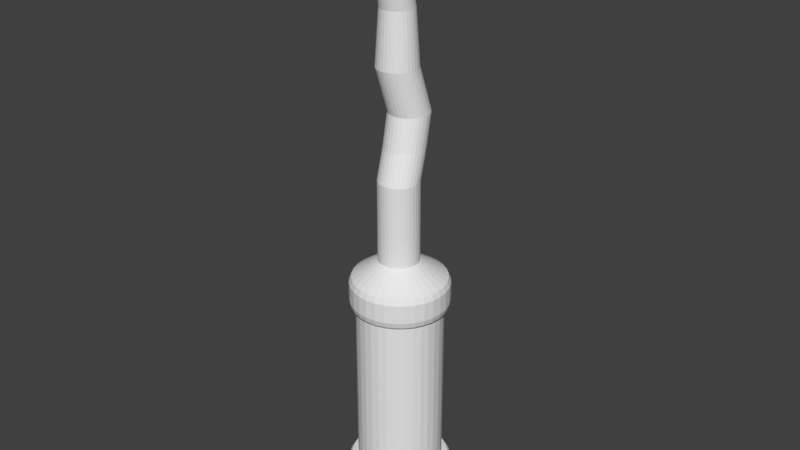 # Source: MagicWand.blend  (saved by Blender 2.78.0; exported with 4.5.12 LTS)
import bpy
from mathutils import Matrix  # noqa: F401  (used for matrix-valued properties, if any)

bpy.ops.wm.read_factory_settings(use_empty=True)
scene = bpy.context.scene
scene.name = 'Scene'

# ---- collections
col_collection_1 = bpy.data.collections.new('Collection 1'); scene.collection.children.link(col_collection_1)

# ---- world
world_world = bpy.data.worlds.new('World'); scene.world = world_world
world_world.color = (0.05088, 0.05088, 0.05088)
world_world.use_sun_shadow = False
world_world.sun_shadow_jitter_overblur = 0.0
world_world.cycles.sampling_method = 'MANUAL'

# ---- meshes
me_cylinder = bpy.data.meshes.new('Cylinder')
me_cylinder.from_pydata([(0.008223, 0.8959, -0.3508), (0.008223, 0.8959, 0.1346), (0.1796, 0.879, -0.3508), (0.1796, 0.879, 0.1346), (0.3443, 0.8291, -0.3508), (0.3443, 0.8291, 0.1346), (0.4961, 0.7479, -0.3508), (0.4961, 0.7479, 0.1346), (0.6292, 0.6387, -0.3508), (0.6292, 0.6387, 0.1346), (0.7384, 0.5056, -0.3508), (0.7384, 0.5056, 0.1346), (0.8196, 0.3538, -0.3508), (0.8196, 0.3538, 0.1346), (0.8695, 0.189, -0.3508), (0.8695, 0.189, 0.1346), (0.8864, 0.0177, -0.3508), (0.8864, 0.0177, 0.1346), (0.8695, -0.1536, -0.3508), (0.8695, -0.1536, 0.1346), (0.8196, -0.3184, -0.3508), (0.8196, -0.3184, 0.1346), (0.7384, -0.4702, -0.3508), (0.7384, -0.4702, 0.1346), (0.6292, -0.6033, -0.3508), (0.6292, -0.6033, 0.1346), (0.4961, -0.7125, -0.3508), (0.4961, -0.7125, 0.1346), (0.3443, -0.7936, -0.3508), (0.3443, -0.7936, 0.1346), (0.1796, -0.8436, -0.3508), (0.1796, -0.8436, 0.1346), (0.008222, -0.8605, -0.3508), (0.008222, -0.8605, 0.1346), (-0.1631, -0.8436, -0.3508), (-0.1631, -0.8436, 0.1346), (-0.3278, -0.7936, -0.3508), (-0.3278, -0.7936, 0.1346), (-0.4797, -0.7125, -0.3508), (-0.4797, -0.7125, 0.1346), (-0.6128, -0.6033, -0.3508), (-0.6128, -0.6033, 0.1346), (-0.722, -0.4702, -0.3508), (-0.722, -0.4702, 0.1346), (-0.8031, -0.3184, -0.3508), (-0.8031, -0.3184, 0.1346), (-0.8531, -0.1536, -0.3508), (-0.8531, -0.1536, 0.1346), (-0.87, 0.0177, -0.3508), (-0.87, 0.0177, 0.1346), (-0.8531, 0.189, -0.3508), (-0.8531, 0.189, 0.1346), (-0.8031, 0.3538, -0.3508), (-0.8031, 0.3538, 0.1346), (-0.722, 0.5056, -0.3508), (-0.722, 0.5056, 0.1346), (-0.6128, 0.6387, -0.3508), (-0.6128, 0.6387, 0.1346), (-0.4797, 0.7479, -0.3508), (-0.4797, 0.7479, 0.1346), (-0.3278, 0.8291, -0.3508), (-0.3278, 0.8291, 0.1346), (-0.1631, 0.879, -0.3508), (-0.1631, 0.879, 0.1346), (0.008223, 0.7642, -0.4917), (0.1539, 0.7498, -0.4917), (0.2939, 0.7073, -0.4917), (0.4229, 0.6384, -0.4917), (0.5361, 0.5455, -0.4917), (0.6289, 0.4324, -0.4917), (0.6979, 0.3034, -0.4917), (0.7403, 0.1633, -0.4917), (0.7547, 0.0177, -0.4917), (0.7403, -0.1279, -0.4917), (0.6979, -0.268, -0.4917), (0.6289, -0.397, -0.4917), (0.5361, -0.5101, -0.4917), (0.4229, -0.603, -0.4917), (0.2939, -0.6719, -0.4917), (0.1538, -0.7144, -0.4917), (0.008222, -0.7288, -0.4917), (-0.1374, -0.7144, -0.4917), (-0.2774, -0.6719, -0.4917), (-0.4065, -0.603, -0.4917), (-0.5196, -0.5101, -0.4917), (-0.6124, -0.397, -0.4917), (-0.6814, -0.268, -0.4917), (-0.7239, -0.1279, -0.4917), (-0.7382, 0.0177, -0.4917), (-0.7239, 0.1633, -0.4917), (-0.6814, 0.3034, -0.4917), (-0.6124, 0.4324, -0.4917), (-0.5196, 0.5455, -0.4917), (-0.4065, 0.6384, -0.4917), (-0.2774, 0.7073, -0.4917), (-0.1374, 0.7498, -0.4917), (0.008223, 0.6354, -0.5435), (0.1287, 0.6236, -0.5435), (0.2446, 0.5884, -0.5435), (0.3514, 0.5313, -0.5435), (0.445, 0.4545, -0.5435), (0.5218, 0.3609, -0.5435), (0.5789, 0.2541, -0.5435), (0.6141, 0.1382, -0.5435), (0.6259, 0.0177, -0.5435), (0.6141, -0.1028, -0.5435), (0.5789, -0.2187, -0.5435), (0.5218, -0.3255, -0.5435), (0.445, -0.4191, -0.5435), (0.3514, -0.4959, -0.5435), (0.2446, -0.553, -0.5435), (0.1287, -0.5881, -0.5435), (0.008222, -0.6, -0.5435), (-0.1123, -0.5881, -0.5435), (-0.2282, -0.553, -0.5435), (-0.335, -0.4959, -0.5435), (-0.4286, -0.4191, -0.5435), (-0.5054, -0.3255, -0.5435), (-0.5625, -0.2187, -0.5435), (-0.5976, -0.1028, -0.5435), (-0.6095, 0.0177, -0.5435), (-0.5976, 0.1382, -0.5435), (-0.5625, 0.2541, -0.5435), (-0.5054, 0.3609, -0.5435), (-0.4286, 0.4545, -0.5435), (-0.335, 0.5313, -0.5435), (-0.2282, 0.5884, -0.5435), (-0.1123, 0.6236, -0.5435), (0.1699, 0.8306, 0.206), (0.008223, 0.8465, 0.206), (0.3254, 0.7835, 0.206), (0.4687, 0.7069, 0.206), (0.5943, 0.6038, 0.206), (0.6974, 0.4782, 0.206), (0.774, 0.3349, 0.206), (0.8211, 0.1794, 0.206), (0.8371, 0.0177, 0.206), (0.8211, -0.144, 0.206), (0.774, -0.2995, 0.206), (0.6974, -0.4428, 0.206), (0.5943, -0.5684, 0.206), (0.4687, -0.6715, 0.206), (0.3254, -0.7481, 0.206), (0.1699, -0.7952, 0.206), (0.008222, -0.8111, 0.206), (-0.1535, -0.7952, 0.206), (-0.309, -0.7481, 0.206), (-0.4523, -0.6715, 0.206), (-0.5779, -0.5684, 0.206), (-0.6809, -0.4428, 0.206), (-0.7575, -0.2995, 0.206), (-0.8047, -0.144, 0.206), (-0.8206, 0.0177, 0.206), (-0.8047, 0.1794, 0.206), (-0.7575, 0.3349, 0.206), (-0.6809, 0.4782, 0.206), (-0.5779, 0.6038, 0.206), (-0.4523, 0.7069, 0.206), (-0.309, 0.7835, 0.206), (-0.1535, 0.8306, 0.206), (0.1481, 0.721, 0.206), (0.008223, 0.7347, 0.206), (0.2826, 0.6802, 0.206), (0.4066, 0.6139, 0.206), (0.5152, 0.5247, 0.206), (0.6044, 0.4161, 0.206), (0.6707, 0.2921, 0.206), (0.7115, 0.1576, 0.206), (0.7253, 0.0177, 0.206), (0.7115, -0.1222, 0.206), (0.6707, -0.2567, 0.206), (0.6044, -0.3807, 0.206), (0.5152, -0.4893, 0.206), (0.4066, -0.5785, 0.206), (0.2826, -0.6447, 0.206), (0.1481, -0.6856, 0.206), (0.008222, -0.6993, 0.206), (-0.1317, -0.6856, 0.206), (-0.2662, -0.6447, 0.206), (-0.3901, -0.5785, 0.206), (-0.4988, -0.4893, 0.206), (-0.588, -0.3807, 0.206), (-0.6542, -0.2567, 0.206), (-0.695, -0.1222, 0.206), (-0.7088, 0.0177, 0.206), (-0.695, 0.1576, 0.206), (-0.6542, 0.2921, 0.206), (-0.588, 0.4161, 0.206), (-0.4988, 0.5247, 0.206), (-0.3901, 0.6139, 0.206), (-0.2662, 0.6802, 0.206), (-0.1317, 0.721, 0.206), (0.1481, 0.721, 1.986), (0.008223, 0.7347, 1.986), (0.2826, 0.6802, 1.986), (0.4066, 0.6139, 1.986), (0.5152, 0.5247, 1.986), (0.6044, 0.4161, 1.986), (0.6707, 0.2921, 1.986), (0.7115, 0.1576, 1.986), (0.7253, 0.0177, 1.986), (0.7115, -0.1222, 1.986), (0.6707, -0.2567, 1.986), (0.6044, -0.3807, 1.986), (0.5152, -0.4893, 1.986), (0.4066, -0.5785, 1.986), (0.2826, -0.6447, 1.986), (0.1481, -0.6856, 1.986), (0.008222, -0.6993, 1.986), (-0.1317, -0.6856, 1.986), (-0.2662, -0.6447, 1.986), (-0.3901, -0.5785, 1.986), (-0.4988, -0.4893, 1.986), (-0.588, -0.3807, 1.986), (-0.6542, -0.2567, 1.986), (-0.695, -0.1222, 1.986), (-0.7088, 0.0177, 1.986), (-0.695, 0.1576, 1.986), (-0.6542, 0.2921, 1.986), (-0.588, 0.4161, 1.986), (-0.4988, 0.5247, 1.986), (-0.3901, 0.6139, 1.986), (-0.2662, 0.6802, 1.986), (-0.1317, 0.721, 1.986), (0.1481, 0.721, 3.232), (0.008222, 0.7347, 3.232), (0.2826, 0.6802, 3.232), (0.4066, 0.6139, 3.232), (0.5152, 0.5247, 3.232), (0.6044, 0.4161, 3.232), (0.6707, 0.2921, 3.232), (0.7115, 0.1576, 3.232), (0.7253, 0.0177, 3.232), (0.7115, -0.1222, 3.232), (0.6707, -0.2567, 3.232), (0.6044, -0.3807, 3.232), (0.5152, -0.4893, 3.232), (0.4066, -0.5785, 3.232), (0.2826, -0.6447, 3.232), (0.1481, -0.6856, 3.232), (0.008222, -0.6993, 3.232), (-0.1317, -0.6856, 3.232), (-0.2662, -0.6447, 3.232), (-0.3901, -0.5785, 3.232), (-0.4988, -0.4893, 3.232), (-0.588, -0.3807, 3.232), (-0.6542, -0.2567, 3.232), (-0.695, -0.1222, 3.232), (-0.7088, 0.0177, 3.232), (-0.695, 0.1576, 3.232), (-0.6542, 0.2921, 3.232), (-0.588, 0.4161, 3.232), (-0.4988, 0.5247, 3.232), (-0.3901, 0.6139, 3.232), (-0.2662, 0.6802, 3.232), (-0.1317, 0.721, 3.232), (0.1629, 0.7953, 3.232), (0.008222, 0.8105, 3.232), (0.3116, 0.7502, 3.232), (0.4487, 0.6769, 3.232), (0.5688, 0.5783, 3.232), (0.6674, 0.4582, 3.232), (0.7407, 0.3211, 3.232), (0.7858, 0.1724, 3.232), (0.801, 0.0177, 3.232), (0.7858, -0.137, 3.232), (0.7407, -0.2857, 3.232), (0.6674, -0.4228, 3.232), (0.5688, -0.5429, 3.232), (0.4487, -0.6415, 3.232), (0.3116, -0.7148, 3.232), (0.1629, -0.7599, 3.232), (0.008222, -0.7751, 3.232), (-0.1464, -0.7599, 3.232), (-0.2952, -0.7148, 3.232), (-0.4322, -0.6415, 3.232), (-0.5524, -0.5429, 3.232), (-0.651, -0.4228, 3.232), (-0.7242, -0.2857, 3.232), (-0.7694, -0.137, 3.232), (-0.7846, 0.0177, 3.232), (-0.7694, 0.1724, 3.232), (-0.7242, 0.3211, 3.232), (-0.651, 0.4582, 3.232), (-0.5524, 0.5783, 3.232), (-0.4322, 0.6769, 3.232), (-0.2952, 0.7502, 3.232), (-0.1464, 0.7953, 3.232), (0.1684, 0.8229, 3.33), (0.008222, 0.8387, 3.33), (0.3224, 0.7762, 3.33), (0.4643, 0.7003, 3.33), (0.5887, 0.5982, 3.33), (0.6908, 0.4738, 3.33), (0.7667, 0.3319, 3.33), (0.8134, 0.1779, 3.33), (0.8292, 0.0177, 3.33), (0.8134, -0.1425, 3.33), (0.7667, -0.2965, 3.33), (0.6908, -0.4384, 3.33), (0.5887, -0.5628, 3.33), (0.4643, -0.6649, 3.33), (0.3224, -0.7408, 3.33), (0.1684, -0.7875, 3.33), (0.008222, -0.8033, 3.33), (-0.1519, -0.7875, 3.33), (-0.3059, -0.7408, 3.33), (-0.4479, -0.6649, 3.33), (-0.5723, -0.5628, 3.33), (-0.6744, -0.4384, 3.33), (-0.7502, -0.2965, 3.33), (-0.797, -0.1425, 3.33), (-0.8127, 0.0177, 3.33), (-0.797, 0.1779, 3.33), (-0.7502, 0.3319, 3.33), (-0.6744, 0.4738, 3.33), (-0.5723, 0.5982, 3.33), (-0.4479, 0.7003, 3.33), (-0.3059, 0.7762, 3.33), (-0.1519, 0.8229, 3.33), (0.1684, 0.8229, 3.644), (0.008222, 0.8387, 3.644), (0.3224, 0.7762, 3.644), (0.4643, 0.7003, 3.644), (0.5887, 0.5982, 3.644), (0.6908, 0.4738, 3.644), (0.7667, 0.3319, 3.644), (0.8134, 0.1779, 3.644), (0.8292, 0.0177, 3.644), (0.8134, -0.1425, 3.644), (0.7667, -0.2965, 3.644), (0.6908, -0.4384, 3.644), (0.5887, -0.5628, 3.644), (0.4643, -0.6649, 3.644), (0.3224, -0.7408, 3.644), (0.1684, -0.7875, 3.644), (0.008222, -0.8033, 3.644), (-0.1519, -0.7875, 3.644), (-0.3059, -0.7408, 3.644), (-0.4479, -0.6649, 3.644), (-0.5723, -0.5628, 3.644), (-0.6744, -0.4384, 3.644), (-0.7502, -0.2965, 3.644), (-0.797, -0.1425, 3.644), (-0.8127, 0.0177, 3.644), (-0.797, 0.1779, 3.644), (-0.7502, 0.3319, 3.644), (-0.6744, 0.4738, 3.644), (-0.5723, 0.5982, 3.644), (-0.4479, 0.7003, 3.644), (-0.3059, 0.7762, 3.644), (-0.1519, 0.8229, 3.644), (0.1607, 0.7842, 3.737), (0.008222, 0.7992, 3.737), (0.3073, 0.7397, 3.737), (0.4424, 0.6675, 3.737), (0.5608, 0.5703, 3.737), (0.658, 0.4519, 3.737), (0.7302, 0.3168, 3.737), (0.7747, 0.1702, 3.737), (0.7897, 0.0177, 3.737), (0.7747, -0.1348, 3.737), (0.7302, -0.2814, 3.737), (0.658, -0.4165, 3.737), (0.5608, -0.5349, 3.737), (0.4424, -0.6321, 3.737), (0.3073, -0.7043, 3.737), (0.1607, -0.7488, 3.737), (0.008222, -0.7638, 3.737), (-0.1442, -0.7488, 3.737), (-0.2908, -0.7043, 3.737), (-0.4259, -0.6321, 3.737), (-0.5444, -0.5349, 3.737), (-0.6415, -0.4165, 3.737), (-0.7138, -0.2814, 3.737), (-0.7582, -0.1348, 3.737), (-0.7732, 0.0177, 3.737), (-0.7582, 0.1702, 3.737), (-0.7138, 0.3168, 3.737), (-0.6415, 0.4519, 3.737), (-0.5444, 0.5703, 3.737), (-0.4259, 0.6675, 3.737), (-0.2908, 0.7397, 3.737), (-0.1442, 0.7842, 3.737), (0.06594, 0.3315, 4.042), (-2.695e-07, 0.338, 4.042), (0.1293, 0.3123, 4.042), (0.1878, 0.281, 4.042), (0.239, 0.239, 4.042), (0.281, 0.1878, 4.042), (0.3123, 0.1293, 4.042), (0.3315, 0.06594, 4.042), (0.338, 2.505e-07, 4.042), (0.3315, -0.06594, 4.042), (0.3123, -0.1293, 4.042), (0.281, -0.1878, 4.042), (0.239, -0.239, 4.042), (0.1878, -0.281, 4.042), (0.1293, -0.3123, 4.042), (0.06594, -0.3315, 4.042), (-3.797e-07, -0.338, 4.042), (-0.06594, -0.3315, 4.042), (-0.1293, -0.3123, 4.042), (-0.1878, -0.281, 4.042), (-0.239, -0.239, 4.042), (-0.281, -0.1878, 4.042), (-0.3123, -0.1293, 4.042), (-0.3315, -0.06594, 4.042), (-0.338, 5.514e-07, 4.042), (-0.3315, 0.06594, 4.042), (-0.3123, 0.1293, 4.042), (-0.281, 0.1878, 4.042), (-0.239, 0.239, 4.042), (-0.1878, 0.281, 4.042), (-0.1293, 0.3123, 4.042), (-0.06594, 0.3315, 4.042), (0.06594, 0.3315, 5.408), (-4.979e-07, 0.338, 5.408), (0.1293, 0.3123, 5.408), (0.1878, 0.281, 5.408), (0.239, 0.239, 5.408), (0.281, 0.1878, 5.408), (0.3123, 0.1293, 5.408), (0.3315, 0.06594, 5.408), (0.338, 2.505e-07, 5.408), (0.3315, -0.06594, 5.408), (0.3123, -0.1293, 5.408), (0.281, -0.1878, 5.408), (0.239, -0.239, 5.408), (0.1878, -0.281, 5.408), (0.1293, -0.3123, 5.408), (0.06594, -0.3315, 5.408), (-6.08e-07, -0.338, 5.408), (-0.06594, -0.3315, 5.408), (-0.1293, -0.3123, 5.408), (-0.1878, -0.281, 5.408), (-0.239, -0.239, 5.408), (-0.281, -0.1878, 5.408), (-0.3123, -0.1293, 5.408), (-0.3315, -0.06594, 5.408), (-0.338, 5.514e-07, 5.408), (-0.3315, 0.06594, 5.408), (-0.3123, 0.1293, 5.408), (-0.281, 0.1878, 5.408), (-0.239, 0.239, 5.408), (-0.1878, 0.281, 5.408), (-0.1293, 0.3123, 5.408), (-0.06594, 0.3315, 5.408), (0.03114, 0.5115, 5.899), (-0.0348, 0.518, 5.899), (0.09454, 0.4922, 5.899), (0.153, 0.461, 5.899), (0.2042, 0.419, 5.899), (0.2462, 0.3678, 5.899), (0.2775, 0.3093, 5.899), (0.2967, 0.2459, 5.899), (0.3032, 0.18, 5.899), (0.2967, 0.1141, 5.899), (0.2775, 0.05066, 5.899), (0.2462, -0.007775, 5.899), (0.2042, -0.05899, 5.899), (0.153, -0.101, 5.899), (0.09454, -0.1323, 5.899), (0.03113, -0.1515, 5.899), (-0.0348, -0.158, 5.899), (-0.1007, -0.1515, 5.899), (-0.1641, -0.1323, 5.899), (-0.2226, -0.101, 5.899), (-0.2738, -0.05899, 5.899), (-0.3158, -0.007775, 5.899), (-0.3471, 0.05066, 5.899), (-0.3663, 0.1141, 5.899), (-0.3728, 0.18, 5.899), (-0.3663, 0.2459, 5.899), (-0.3471, 0.3093, 5.899), (-0.3158, 0.3678, 5.899), (-0.2738, 0.419, 5.899), (-0.2226, 0.461, 5.899), (-0.1641, 0.4922, 5.899), (-0.1007, 0.5115, 5.899), (0.009869, 0.6454, 6.427), (-0.05607, 0.6519, 6.427), (0.07327, 0.6262, 6.427), (0.1317, 0.595, 6.427), (0.1829, 0.5529, 6.427), (0.225, 0.5017, 6.427), (0.2562, 0.4433, 6.427), (0.2754, 0.3799, 6.427), (0.2819, 0.3139, 6.427), (0.2754, 0.248, 6.427), (0.2562, 0.1846, 6.427), (0.225, 0.1262, 6.427), (0.1829, 0.07496, 6.427), (0.1317, 0.03293, 6.427), (0.07327, 0.001696, 6.427), (0.009869, -0.01754, 6.427), (-0.05607, -0.02403, 6.427), (-0.122, -0.01754, 6.427), (-0.1854, 0.001696, 6.427), (-0.2438, 0.03293, 6.427), (-0.2951, 0.07496, 6.427), (-0.3371, 0.1262, 6.427), (-0.3683, 0.1846, 6.427), (-0.3876, 0.248, 6.427), (-0.394, 0.3139, 6.427), (-0.3876, 0.3799, 6.427), (-0.3683, 0.4433, 6.427), (-0.3371, 0.5017, 6.427), (-0.2951, 0.5529, 6.427), (-0.2438, 0.595, 6.427), (-0.1854, 0.6262, 6.427), (-0.122, 0.6454, 6.427), (-0.07094, 0.4649, 7.155), (-0.1369, 0.4714, 7.155), (-0.00754, 0.4457, 7.155), (0.05089, 0.4145, 7.155), (0.1021, 0.3724, 7.155), (0.1441, 0.3212, 7.155), (0.1754, 0.2628, 7.155), (0.1946, 0.1994, 7.155), (0.2011, 0.1335, 7.155), (0.1946, 0.06752, 7.155), (0.1754, 0.004122, 7.155), (0.1441, -0.05431, 7.155), (0.1021, -0.1055, 7.155), (0.05089, -0.1476, 7.155), (-0.00754, -0.1788, 7.155), (-0.07094, -0.198, 7.155), (-0.1369, -0.2045, 7.155), (-0.2028, -0.198, 7.155), (-0.2662, -0.1788, 7.155), (-0.3247, -0.1476, 7.155), (-0.3759, -0.1055, 7.155), (-0.4179, -0.05431, 7.155), (-0.4491, 0.004122, 7.155), (-0.4684, 0.06752, 7.155), (-0.4749, 0.1335, 7.155), (-0.4684, 0.1994, 7.155), (-0.4491, 0.2628, 7.155), (-0.4179, 0.3212, 7.155), (-0.3759, 0.3724, 7.155), (-0.3246, 0.4145, 7.155), (-0.2662, 0.4457, 7.155), (-0.2028, 0.4649, 7.155), (-0.08266, 0.4061, 8.054), (-0.1369, 0.4114, 8.054), (-0.03052, 0.3902, 8.054), (0.01753, 0.3646, 8.054), (0.05965, 0.33, 8.054), (0.09421, 0.2879, 8.054), (0.1199, 0.2398, 8.054), (0.1357, 0.1877, 8.054), (0.1411, 0.1335, 8.054), (0.1357, 0.07924, 8.054), (0.1199, 0.0271, 8.054), (0.09421, -0.02095, 8.054), (0.05965, -0.06307, 8.054), (0.01753, -0.09763, 8.054), (-0.03052, -0.1233, 8.054), (-0.08266, -0.1391, 8.054), (-0.1369, -0.1445, 8.054), (-0.1911, -0.1391, 8.054), (-0.2432, -0.1233, 8.054), (-0.2913, -0.09763, 8.054), (-0.3334, -0.06307, 8.054), (-0.368, -0.02095, 8.054), (-0.3937, 0.0271, 8.054), (-0.4095, 0.07924, 8.054), (-0.4148, 0.1335, 8.054), (-0.4095, 0.1877, 8.054), (-0.3937, 0.2398, 8.054), (-0.368, 0.2879, 8.054), (-0.3334, 0.33, 8.054), (-0.2913, 0.3646, 8.054), (-0.2432, 0.3902, 8.054), (-0.1911, 0.4061, 8.054), (-0.05705, 0.1326, 8.958), (-0.1014, 0.1369, 8.958), (-0.01443, 0.1197, 8.958), (0.02484, 0.09866, 8.958), (0.05927, 0.07041, 8.958), (0.08752, 0.03599, 8.958), (0.1085, -0.003285, 8.958), (0.1214, -0.0459, 8.958), (0.1258, -0.09022, 8.958), (0.1214, -0.1345, 8.958), (0.1085, -0.1772, 8.958), (0.08752, -0.2164, 8.958), (0.05927, -0.2508, 8.958), (0.02484, -0.2791, 8.958), (-0.01443, -0.3001, 8.958), (-0.05705, -0.313, 8.958), (-0.1014, -0.3174, 8.958), (-0.1457, -0.313, 8.958), (-0.1883, -0.3001, 8.958), (-0.2276, -0.2791, 8.958), (-0.262, -0.2508, 8.958), (-0.2902, -0.2164, 8.958), (-0.3112, -0.1772, 8.958), (-0.3242, -0.1345, 8.958), (-0.3285, -0.09022, 8.958), (-0.3242, -0.0459, 8.958), (-0.3112, -0.003285, 8.958), (-0.2902, 0.03599, 8.958), (-0.262, 0.07041, 8.958), (-0.2276, 0.09866, 8.958), (-0.1883, 0.1197, 8.958), (-0.1457, 0.1326, 8.958), (-0.05092, 0.3102, 9.808), (-0.08553, 0.3136, 9.808), (-0.01765, 0.3001, 9.808), (0.01302, 0.2837, 9.808), (0.0399, 0.2617, 9.808), (0.06196, 0.2348, 9.808), (0.07835, 0.2041, 9.808), (0.08845, 0.1708, 9.808), (0.09185, 0.1362, 9.808), (0.08845, 0.1016, 9.808), (0.07835, 0.06836, 9.808), (0.06196, 0.03769, 9.808), (0.0399, 0.01081, 9.808), (0.01302, -0.01124, 9.808), (-0.01765, -0.02764, 9.808), (-0.05092, -0.03773, 9.808), (-0.08553, -0.04114, 9.808), (-0.1201, -0.03773, 9.808), (-0.1534, -0.02764, 9.808), (-0.1841, -0.01124, 9.808), (-0.211, 0.01081, 9.808), (-0.233, 0.03769, 9.808), (-0.2494, 0.06836, 9.808), (-0.2595, 0.1016, 9.808), (-0.2629, 0.1362, 9.808), (-0.2595, 0.1708, 9.808), (-0.2494, 0.2041, 9.808), (-0.233, 0.2348, 9.808), (-0.211, 0.2617, 9.808), (-0.1841, 0.2837, 9.808), (-0.1534, 0.3001, 9.808), (-0.1201, 0.3102, 9.808)], [], [(0, 1, 3, 2), (2, 3, 5, 4), (4, 5, 7, 6), (6, 7, 9, 8), (8, 9, 11, 10), (10, 11, 13, 12), (12, 13, 15, 14), (14, 15, 17, 16), (16, 17, 19, 18), (18, 19, 21, 20), (20, 21, 23, 22), (22, 23, 25, 24), (24, 25, 27, 26), (26, 27, 29, 28), (28, 29, 31, 30), (30, 31, 33, 32), (32, 33, 35, 34), (34, 35, 37, 36), (36, 37, 39, 38), (38, 39, 41, 40), (40, 41, 43, 42), (42, 43, 45, 44), (44, 45, 47, 46), (46, 47, 49, 48), (48, 49, 51, 50), (50, 51, 53, 52), (52, 53, 55, 54), (54, 55, 57, 56), (56, 57, 59, 58), (58, 59, 61, 60), (59, 57, 156, 157), (60, 61, 63, 62), (62, 63, 1, 0), (12, 14, 71, 70), (81, 82, 114, 113), (30, 32, 80, 79), (48, 50, 89, 88), (4, 6, 67, 66), (22, 24, 76, 75), (40, 42, 85, 84), (58, 60, 94, 93), (14, 16, 72, 71), (32, 34, 81, 80), (50, 52, 90, 89), (6, 8, 68, 67), (24, 26, 77, 76), (42, 44, 86, 85), (60, 62, 95, 94), (16, 18, 73, 72), (34, 36, 82, 81), (52, 54, 91, 90), (8, 10, 69, 68), (26, 28, 78, 77), (44, 46, 87, 86), (0, 2, 65, 64), (62, 0, 64, 95), (18, 20, 74, 73), (36, 38, 83, 82), (54, 56, 92, 91), (10, 12, 70, 69), (28, 30, 79, 78), (46, 48, 88, 87), (2, 4, 66, 65), (20, 22, 75, 74), (38, 40, 84, 83), (56, 58, 93, 92), (96, 97, 98, 99, 100, 101, 102, 103, 104, 105, 106, 107, 108, 109, 110, 111, 112, 113, 114, 115, 116, 117, 118, 119, 120, 121, 122, 123, 124, 125, 126, 127), (68, 69, 101, 100), (95, 64, 96, 127), (82, 83, 115, 114), (69, 70, 102, 101), (83, 84, 116, 115), (70, 71, 103, 102), (84, 85, 117, 116), (71, 72, 104, 103), (85, 86, 118, 117), (72, 73, 105, 104), (86, 87, 119, 118), (73, 74, 106, 105), (87, 88, 120, 119), (74, 75, 107, 106), (88, 89, 121, 120), (75, 76, 108, 107), (89, 90, 122, 121), (76, 77, 109, 108), (90, 91, 123, 122), (77, 78, 110, 109), (64, 65, 97, 96), (91, 92, 124, 123), (78, 79, 111, 110), (65, 66, 98, 97), (92, 93, 125, 124), (79, 80, 112, 111), (66, 67, 99, 98), (93, 94, 126, 125), (80, 81, 113, 112), (67, 68, 100, 99), (94, 95, 127, 126), (152, 151, 183, 184), (15, 13, 134, 135), (33, 31, 143, 144), (51, 49, 152, 153), (7, 5, 130, 131), (25, 23, 139, 140), (43, 41, 148, 149), (61, 59, 157, 158), (17, 15, 135, 136), (35, 33, 144, 145), (53, 51, 153, 154), (9, 7, 131, 132), (27, 25, 140, 141), (45, 43, 149, 150), (63, 61, 158, 159), (19, 17, 136, 137), (37, 35, 145, 146), (55, 53, 154, 155), (11, 9, 132, 133), (29, 27, 141, 142), (47, 45, 150, 151), (3, 1, 129, 128), (1, 63, 159, 129), (21, 19, 137, 138), (39, 37, 146, 147), (57, 55, 155, 156), (13, 11, 133, 134), (31, 29, 142, 143), (49, 47, 151, 152), (5, 3, 128, 130), (23, 21, 138, 139), (41, 39, 147, 148), (187, 186, 218, 219), (139, 138, 170, 171), (153, 152, 184, 185), (140, 139, 171, 172), (154, 153, 185, 186), (141, 140, 172, 173), (155, 154, 186, 187), (142, 141, 173, 174), (128, 129, 161, 160), (156, 155, 187, 188), (143, 142, 174, 175), (130, 128, 160, 162), (157, 156, 188, 189), (144, 143, 175, 176), (131, 130, 162, 163), (158, 157, 189, 190), (145, 144, 176, 177), (132, 131, 163, 164), (159, 158, 190, 191), (146, 145, 177, 178), (133, 132, 164, 165), (129, 159, 191, 161), (147, 146, 178, 179), (134, 133, 165, 166), (148, 147, 179, 180), (135, 134, 166, 167), (149, 148, 180, 181), (136, 135, 167, 168), (150, 149, 181, 182), (137, 136, 168, 169), (151, 150, 182, 183), (138, 137, 169, 170), (195, 194, 226, 227), (174, 173, 205, 206), (160, 161, 193, 192), (188, 187, 219, 220), (175, 174, 206, 207), (162, 160, 192, 194), (189, 188, 220, 221), (176, 175, 207, 208), (163, 162, 194, 195), (190, 189, 221, 222), (177, 176, 208, 209), (164, 163, 195, 196), (191, 190, 222, 223), (178, 177, 209, 210), (165, 164, 196, 197), (161, 191, 223, 193), (179, 178, 210, 211), (166, 165, 197, 198), (180, 179, 211, 212), (167, 166, 198, 199), (181, 180, 212, 213), (168, 167, 199, 200), (182, 181, 213, 214), (169, 168, 200, 201), (183, 182, 214, 215), (170, 169, 201, 202), (184, 183, 215, 216), (171, 170, 202, 203), (185, 184, 216, 217), (172, 171, 203, 204), (186, 185, 217, 218), (173, 172, 204, 205), (230, 229, 261, 262), (222, 221, 253, 254), (209, 208, 240, 241), (196, 195, 227, 228), (223, 222, 254, 255), (210, 209, 241, 242), (197, 196, 228, 229), (193, 223, 255, 225), (211, 210, 242, 243), (198, 197, 229, 230), (212, 211, 243, 244), (199, 198, 230, 231), (213, 212, 244, 245), (200, 199, 231, 232), (214, 213, 245, 246), (201, 200, 232, 233), (215, 214, 246, 247), (202, 201, 233, 234), (216, 215, 247, 248), (203, 202, 234, 235), (217, 216, 248, 249), (204, 203, 235, 236), (218, 217, 249, 250), (205, 204, 236, 237), (219, 218, 250, 251), (206, 205, 237, 238), (192, 193, 225, 224), (220, 219, 251, 252), (207, 206, 238, 239), (194, 192, 224, 226), (221, 220, 252, 253), (208, 207, 239, 240), (265, 264, 296, 297), (244, 243, 275, 276), (231, 230, 262, 263), (245, 244, 276, 277), (232, 231, 263, 264), (246, 245, 277, 278), (233, 232, 264, 265), (247, 246, 278, 279), (234, 233, 265, 266), (248, 247, 279, 280), (235, 234, 266, 267), (249, 248, 280, 281), (236, 235, 267, 268), (250, 249, 281, 282), (237, 236, 268, 269), (251, 250, 282, 283), (238, 237, 269, 270), (224, 225, 257, 256), (252, 251, 283, 284), (239, 238, 270, 271), (226, 224, 256, 258), (253, 252, 284, 285), (240, 239, 271, 272), (227, 226, 258, 259), (254, 253, 285, 286), (241, 240, 272, 273), (228, 227, 259, 260), (255, 254, 286, 287), (242, 241, 273, 274), (229, 228, 260, 261), (225, 255, 287, 257), (243, 242, 274, 275), (300, 299, 331, 332), (279, 278, 310, 311), (266, 265, 297, 298), (280, 279, 311, 312), (267, 266, 298, 299), (281, 280, 312, 313), (268, 267, 299, 300), (282, 281, 313, 314), (269, 268, 300, 301), (283, 282, 314, 315), (270, 269, 301, 302), (256, 257, 289, 288), (284, 283, 315, 316), (271, 270, 302, 303), (258, 256, 288, 290), (285, 284, 316, 317), (272, 271, 303, 304), (259, 258, 290, 291), (286, 285, 317, 318), (273, 272, 304, 305), (260, 259, 291, 292), (287, 286, 318, 319), (274, 273, 305, 306), (261, 260, 292, 293), (257, 287, 319, 289), (275, 274, 306, 307), (262, 261, 293, 294), (276, 275, 307, 308), (263, 262, 294, 295), (277, 276, 308, 309), (264, 263, 295, 296), (278, 277, 309, 310), (335, 334, 366, 367), (314, 313, 345, 346), (301, 300, 332, 333), (315, 314, 346, 347), (302, 301, 333, 334), (288, 289, 321, 320), (316, 315, 347, 348), (303, 302, 334, 335), (290, 288, 320, 322), (317, 316, 348, 349), (304, 303, 335, 336), (291, 290, 322, 323), (318, 317, 349, 350), (305, 304, 336, 337), (292, 291, 323, 324), (319, 318, 350, 351), (306, 305, 337, 338), (293, 292, 324, 325), (289, 319, 351, 321), (307, 306, 338, 339), (294, 293, 325, 326), (308, 307, 339, 340), (295, 294, 326, 327), (309, 308, 340, 341), (296, 295, 327, 328), (310, 309, 341, 342), (297, 296, 328, 329), (311, 310, 342, 343), (298, 297, 329, 330), (312, 311, 343, 344), (299, 298, 330, 331), (313, 312, 344, 345), (370, 369, 401, 402), (322, 320, 352, 354), (349, 348, 380, 381), (336, 335, 367, 368), (323, 322, 354, 355), (350, 349, 381, 382), (337, 336, 368, 369), (324, 323, 355, 356), (351, 350, 382, 383), (338, 337, 369, 370), (325, 324, 356, 357), (321, 351, 383, 353), (339, 338, 370, 371), (326, 325, 357, 358), (340, 339, 371, 372), (327, 326, 358, 359), (341, 340, 372, 373), (328, 327, 359, 360), (342, 341, 373, 374), (329, 328, 360, 361), (343, 342, 374, 375), (330, 329, 361, 362), (344, 343, 375, 376), (331, 330, 362, 363), (345, 344, 376, 377), (332, 331, 363, 364), (346, 345, 377, 378), (333, 332, 364, 365), (347, 346, 378, 379), (334, 333, 365, 366), (320, 321, 353, 352), (348, 347, 379, 380), (405, 404, 436, 437), (357, 356, 388, 389), (353, 383, 415, 385), (371, 370, 402, 403), (358, 357, 389, 390), (372, 371, 403, 404), (359, 358, 390, 391), (373, 372, 404, 405), (360, 359, 391, 392), (374, 373, 405, 406), (361, 360, 392, 393), (375, 374, 406, 407), (362, 361, 393, 394), (376, 375, 407, 408), (363, 362, 394, 395), (377, 376, 408, 409), (364, 363, 395, 396), (378, 377, 409, 410), (365, 364, 396, 397), (379, 378, 410, 411), (366, 365, 397, 398), (352, 353, 385, 384), (380, 379, 411, 412), (367, 366, 398, 399), (354, 352, 384, 386), (381, 380, 412, 413), (368, 367, 399, 400), (355, 354, 386, 387), (382, 381, 413, 414), (369, 368, 400, 401), (356, 355, 387, 388), (383, 382, 414, 415), (440, 439, 471, 472), (392, 391, 423, 424), (406, 405, 437, 438), (393, 392, 424, 425), (407, 406, 438, 439), (394, 393, 425, 426), (408, 407, 439, 440), (395, 394, 426, 427), (409, 408, 440, 441), (396, 395, 427, 428), (410, 409, 441, 442), (397, 396, 428, 429), (411, 410, 442, 443), (398, 397, 429, 430), (384, 385, 417, 416), (412, 411, 443, 444), (399, 398, 430, 431), (386, 384, 416, 418), (413, 412, 444, 445), (400, 399, 431, 432), (387, 386, 418, 419), (414, 413, 445, 446), (401, 400, 432, 433), (388, 387, 419, 420), (415, 414, 446, 447), (402, 401, 433, 434), (389, 388, 420, 421), (385, 415, 447, 417), (403, 402, 434, 435), (390, 389, 421, 422), (404, 403, 435, 436), (391, 390, 422, 423), (475, 474, 506, 507), (427, 426, 458, 459), (441, 440, 472, 473), (428, 427, 459, 460), (442, 441, 473, 474), (429, 428, 460, 461), (443, 442, 474, 475), (430, 429, 461, 462), (416, 417, 449, 448), (444, 443, 475, 476), (431, 430, 462, 463), (418, 416, 448, 450), (445, 444, 476, 477), (432, 431, 463, 464), (419, 418, 450, 451), (446, 445, 477, 478), (433, 432, 464, 465), (420, 419, 451, 452), (447, 446, 478, 479), (434, 433, 465, 466), (421, 420, 452, 453), (417, 447, 479, 449), (435, 434, 466, 467), (422, 421, 453, 454), (436, 435, 467, 468), (423, 422, 454, 455), (437, 436, 468, 469), (424, 423, 455, 456), (438, 437, 469, 470), (425, 424, 456, 457), (439, 438, 470, 471), (426, 425, 457, 458), (510, 509, 541, 542), (462, 461, 493, 494), (448, 449, 481, 480), (476, 475, 507, 508), (463, 462, 494, 495), (450, 448, 480, 482), (477, 476, 508, 509), (464, 463, 495, 496), (451, 450, 482, 483), (478, 477, 509, 510), (465, 464, 496, 497), (452, 451, 483, 484), (479, 478, 510, 511), (466, 465, 497, 498), (453, 452, 484, 485), (449, 479, 511, 481), (467, 466, 498, 499), (454, 453, 485, 486), (468, 467, 499, 500), (455, 454, 486, 487), (469, 468, 500, 501), (456, 455, 487, 488), (470, 469, 501, 502), (457, 456, 488, 489), (471, 470, 502, 503), (458, 457, 489, 490), (472, 471, 503, 504), (459, 458, 490, 491), (473, 472, 504, 505), (460, 459, 491, 492), (474, 473, 505, 506), (461, 460, 492, 493), (532, 531, 563, 564), (497, 496, 528, 529), (484, 483, 515, 516), (511, 510, 542, 543), (498, 497, 529, 530), (485, 484, 516, 517), (481, 511, 543, 513), (499, 498, 530, 531), (486, 485, 517, 518), (500, 499, 531, 532), (487, 486, 518, 519), (501, 500, 532, 533), (488, 487, 519, 520), (502, 501, 533, 534), (489, 488, 520, 521), (503, 502, 534, 535), (490, 489, 521, 522), (504, 503, 535, 536), (491, 490, 522, 523), (505, 504, 536, 537), (492, 491, 523, 524), (506, 505, 537, 538), (493, 492, 524, 525), (507, 506, 538, 539), (494, 493, 525, 526), (480, 481, 513, 512), (508, 507, 539, 540), (495, 494, 526, 527), (482, 480, 512, 514), (509, 508, 540, 541), (496, 495, 527, 528), (483, 482, 514, 515), (567, 566, 598, 599), (519, 518, 550, 551), (533, 532, 564, 565), (520, 519, 551, 552), (534, 533, 565, 566), (521, 520, 552, 553), (535, 534, 566, 567), (522, 521, 553, 554), (536, 535, 567, 568), (523, 522, 554, 555), (537, 536, 568, 569), (524, 523, 555, 556), (538, 537, 569, 570), (525, 524, 556, 557), (539, 538, 570, 571), (526, 525, 557, 558), (512, 513, 545, 544), (540, 539, 571, 572), (527, 526, 558, 559), (514, 512, 544, 546), (541, 540, 572, 573), (528, 527, 559, 560), (515, 514, 546, 547), (542, 541, 573, 574), (529, 528, 560, 561), (516, 515, 547, 548), (543, 542, 574, 575), (530, 529, 561, 562), (517, 516, 548, 549), (513, 543, 575, 545), (531, 530, 562, 563), (518, 517, 549, 550), (602, 601, 633, 634), (554, 553, 585, 586), (568, 567, 599, 600), (555, 554, 586, 587), (569, 568, 600, 601), (556, 555, 587, 588), (570, 569, 601, 602), (557, 556, 588, 589), (571, 570, 602, 603), (558, 557, 589, 590), (544, 545, 577, 576), (572, 571, 603, 604), (559, 558, 590, 591), (546, 544, 576, 578), (573, 572, 604, 605), (560, 559, 591, 592), (547, 546, 578, 579), (574, 573, 605, 606), (561, 560, 592, 593), (548, 547, 579, 580), (575, 574, 606, 607), (562, 561, 593, 594), (549, 548, 580, 581), (545, 575, 607, 577), (563, 562, 594, 595), (550, 549, 581, 582), (564, 563, 595, 596), (551, 550, 582, 583), (565, 564, 596, 597), (552, 551, 583, 584), (566, 565, 597, 598), (553, 552, 584, 585), (608, 609, 639, 638, 637, 636, 635, 634, 633, 632, 631, 630, 629, 628, 627, 626, 625, 624, 623, 622, 621, 620, 619, 618, 617, 616, 615, 614, 613, 612, 611, 610), (589, 588, 620, 621), (603, 602, 634, 635), (590, 589, 621, 622), (576, 577, 609, 608), (604, 603, 635, 636), (591, 590, 622, 623), (578, 576, 608, 610), (605, 604, 636, 637), (592, 591, 623, 624), (579, 578, 610, 611), (606, 605, 637, 638), (593, 592, 624, 625), (580, 579, 611, 612), (607, 606, 638, 639), (594, 593, 625, 626), (581, 580, 612, 613), (577, 607, 639, 609), (595, 594, 626, 627), (582, 581, 613, 614), (596, 595, 627, 628), (583, 582, 614, 615), (597, 596, 628, 629), (584, 583, 615, 616), (598, 597, 629, 630), (585, 584, 616, 617), (599, 598, 630, 631), (586, 585, 617, 618), (600, 599, 631, 632), (587, 586, 618, 619), (601, 600, 632, 633), (588, 587, 619, 620)])
me_cylinder.use_remesh_preserve_volume = False
me_cylinder.use_remesh_preserve_attributes = False
me_cylinder.use_mirror_vertex_groups = False
me_cylinder.update()

# ---- objects
ob_cylinder = bpy.data.objects.new('Cylinder', me_cylinder)

# ---- transforms, parenting, visibility, modifiers, constraints
ob_cylinder.location = (0.0, 0.0, 0.0)
ob_cylinder.lineart.crease_threshold = 0.0

# ---- collection membership
col_collection_1.objects.link(ob_cylinder)

# ---- scene / render settings (as saved in the file)
scene.frame_start = 1; scene.frame_end = 250; scene.frame_set(1)
scene.render.engine = 'BLENDER_EEVEE_NEXT'
scene.render.resolution_percentage = 50
scene.render.dither_intensity = 0.0
scene.cycles.use_denoising = False
scene.cycles.samples = 128
scene.cycles.sampling_pattern = 'TABULATED_SOBOL'
scene.cycles.light_sampling_threshold = 0.0
scene.cycles.use_adaptive_sampling = False
scene.cycles.use_light_tree = False
scene.cycles.blur_glossy = 0.0
scene.cycles.sample_clamp_indirect = 0.0
scene.view_settings.view_transform = 'Standard'
bpy.context.view_layer.update()

# ---- added for rendering (the .blend has no active camera and no usable light): camera, sun
cam_auto = bpy.data.cameras.new('AutoCamera')
cam_auto.lens = 50.0
cam_auto.sensor_width = 36.0
cam_auto.clip_end = 1000.0
ob_auto_camera = bpy.data.objects.new('AutoCamera', cam_auto)
scene.collection.objects.link(ob_auto_camera)
ob_auto_camera.location = (9.8573, -11.8012, 12.5113)
ob_auto_camera.rotation_euler = (1.09748, -7.21219e-08, 0.694738)
scene.camera = ob_auto_camera
light_auto_sun = bpy.data.lights.new('AutoSun', 'SUN')
light_auto_sun.energy = 3.0
light_auto_sun.angle = 0.0523599
ob_auto_sun = bpy.data.objects.new('AutoSun', light_auto_sun)
scene.collection.objects.link(ob_auto_sun)
ob_auto_sun.rotation_euler = (0.872665, 0.174533, 0.523599)
bpy.context.view_layer.update()

